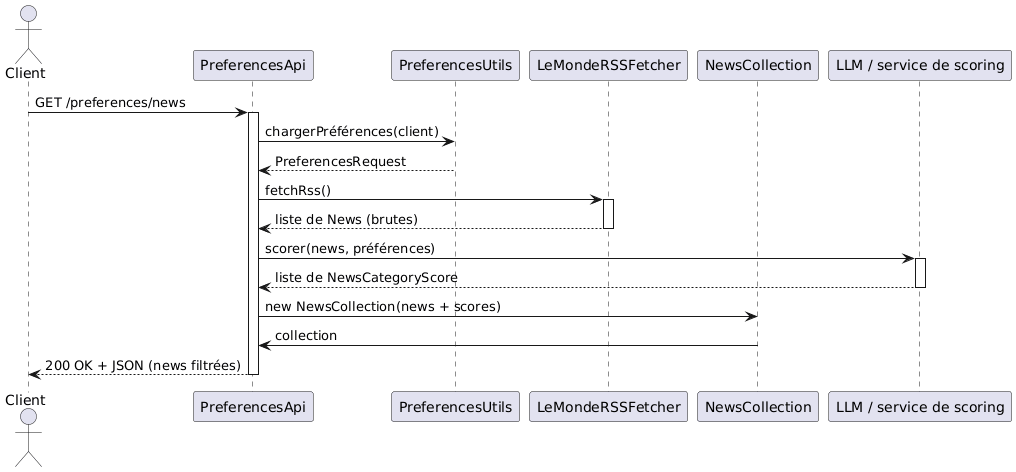

The diagram above was rendered by PlantUML. Its source (embedded in the PNG):
@startuml
actor Client as C

participant "PreferencesApi" as Api
participant "PreferencesUtils" as PrefUtils
participant "LeMondeRSSFetcher" as Rss
participant "NewsCollection" as NewsCol
participant "LLM / service de scoring" as LLM

C -> Api : GET /preferences/news
activate Api

Api -> PrefUtils : chargerPréférences(client)
PrefUtils --> Api : PreferencesRequest

Api -> Rss : fetchRss()
activate Rss
Rss --> Api : liste de News (brutes)
deactivate Rss

Api -> LLM : scorer(news, préférences)
activate LLM
LLM --> Api : liste de NewsCategoryScore
deactivate LLM

Api -> NewsCol : new NewsCollection(news + scores)
Api <- NewsCol : collection

Api --> C : 200 OK + JSON (news filtrées)
deactivate Api
@enduml